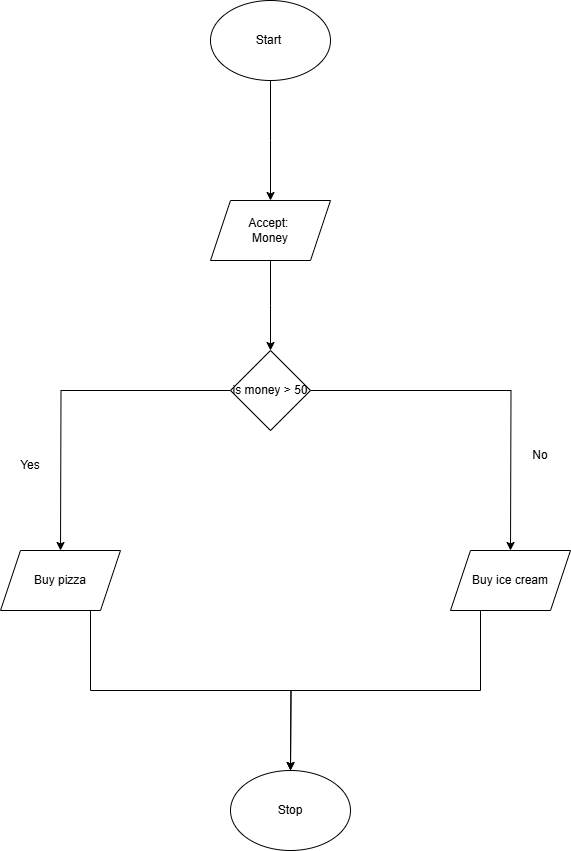

The diagram above was exported from draw.io. Its source (the exported page's mxGraphModel, read from the mxfile embedded in the PNG):
<mxGraphModel dx="1112" dy="477" grid="1" gridSize="10" guides="1" tooltips="1" connect="1" arrows="1" fold="1" page="1" pageScale="1" pageWidth="850" pageHeight="1100" math="0" shadow="0">
  <root>
    <mxCell id="0" />
    <mxCell id="1" parent="0" />
    <mxCell id="iuAJcSh4VJuZLgfvwWgj-1" style="edgeStyle=orthogonalEdgeStyle;rounded=0;orthogonalLoop=1;jettySize=auto;html=1;" edge="1" parent="1" source="HEG7SBLHyjDQHnIXiMN9-1">
      <mxGeometry relative="1" as="geometry">
        <mxPoint x="400" y="210" as="targetPoint" />
      </mxGeometry>
    </mxCell>
    <mxCell id="HEG7SBLHyjDQHnIXiMN9-1" value="Start&amp;nbsp;" style="ellipse;whiteSpace=wrap;html=1;" parent="1" vertex="1">
      <mxGeometry x="340" y="10" width="120" height="80" as="geometry" />
    </mxCell>
    <mxCell id="iuAJcSh4VJuZLgfvwWgj-4" style="edgeStyle=orthogonalEdgeStyle;rounded=0;orthogonalLoop=1;jettySize=auto;html=1;" edge="1" parent="1" source="iuAJcSh4VJuZLgfvwWgj-3">
      <mxGeometry relative="1" as="geometry">
        <mxPoint x="400" y="360" as="targetPoint" />
      </mxGeometry>
    </mxCell>
    <mxCell id="iuAJcSh4VJuZLgfvwWgj-3" value="Accept:&amp;nbsp;&lt;div&gt;Money&lt;/div&gt;" style="shape=parallelogram;perimeter=parallelogramPerimeter;whiteSpace=wrap;html=1;fixedSize=1;" vertex="1" parent="1">
      <mxGeometry x="340" y="210" width="120" height="60" as="geometry" />
    </mxCell>
    <mxCell id="iuAJcSh4VJuZLgfvwWgj-6" style="edgeStyle=orthogonalEdgeStyle;rounded=0;orthogonalLoop=1;jettySize=auto;html=1;exitX=1;exitY=0.5;exitDx=0;exitDy=0;" edge="1" parent="1" source="iuAJcSh4VJuZLgfvwWgj-5">
      <mxGeometry relative="1" as="geometry">
        <mxPoint x="640" y="560" as="targetPoint" />
      </mxGeometry>
    </mxCell>
    <mxCell id="iuAJcSh4VJuZLgfvwWgj-7" style="edgeStyle=orthogonalEdgeStyle;rounded=0;orthogonalLoop=1;jettySize=auto;html=1;exitX=0;exitY=0.5;exitDx=0;exitDy=0;" edge="1" parent="1" source="iuAJcSh4VJuZLgfvwWgj-5">
      <mxGeometry relative="1" as="geometry">
        <mxPoint x="190" y="560" as="targetPoint" />
      </mxGeometry>
    </mxCell>
    <mxCell id="iuAJcSh4VJuZLgfvwWgj-5" value="is money &amp;gt; 50" style="rhombus;whiteSpace=wrap;html=1;" vertex="1" parent="1">
      <mxGeometry x="360" y="360" width="80" height="80" as="geometry" />
    </mxCell>
    <mxCell id="iuAJcSh4VJuZLgfvwWgj-15" style="edgeStyle=orthogonalEdgeStyle;rounded=0;orthogonalLoop=1;jettySize=auto;html=1;exitX=0.75;exitY=1;exitDx=0;exitDy=0;" edge="1" parent="1" source="iuAJcSh4VJuZLgfvwWgj-9">
      <mxGeometry relative="1" as="geometry">
        <mxPoint x="420" y="780" as="targetPoint" />
      </mxGeometry>
    </mxCell>
    <mxCell id="iuAJcSh4VJuZLgfvwWgj-9" value="Buy pizza" style="shape=parallelogram;perimeter=parallelogramPerimeter;whiteSpace=wrap;html=1;fixedSize=1;" vertex="1" parent="1">
      <mxGeometry x="130" y="560" width="120" height="60" as="geometry" />
    </mxCell>
    <mxCell id="iuAJcSh4VJuZLgfvwWgj-10" value="Yes" style="text;html=1;align=center;verticalAlign=middle;whiteSpace=wrap;rounded=0;" vertex="1" parent="1">
      <mxGeometry x="130" y="460" width="60" height="30" as="geometry" />
    </mxCell>
    <mxCell id="iuAJcSh4VJuZLgfvwWgj-11" value="No" style="text;html=1;align=center;verticalAlign=middle;whiteSpace=wrap;rounded=0;" vertex="1" parent="1">
      <mxGeometry x="640" y="450" width="60" height="30" as="geometry" />
    </mxCell>
    <mxCell id="iuAJcSh4VJuZLgfvwWgj-16" style="edgeStyle=orthogonalEdgeStyle;rounded=0;orthogonalLoop=1;jettySize=auto;html=1;exitX=0.25;exitY=1;exitDx=0;exitDy=0;" edge="1" parent="1" source="iuAJcSh4VJuZLgfvwWgj-12">
      <mxGeometry relative="1" as="geometry">
        <mxPoint x="420" y="780" as="targetPoint" />
      </mxGeometry>
    </mxCell>
    <mxCell id="iuAJcSh4VJuZLgfvwWgj-12" value="Buy ice cream" style="shape=parallelogram;perimeter=parallelogramPerimeter;whiteSpace=wrap;html=1;fixedSize=1;" vertex="1" parent="1">
      <mxGeometry x="580" y="560" width="120" height="60" as="geometry" />
    </mxCell>
    <mxCell id="iuAJcSh4VJuZLgfvwWgj-17" value="Stop" style="ellipse;whiteSpace=wrap;html=1;" vertex="1" parent="1">
      <mxGeometry x="360" y="780" width="120" height="80" as="geometry" />
    </mxCell>
  </root>
</mxGraphModel>